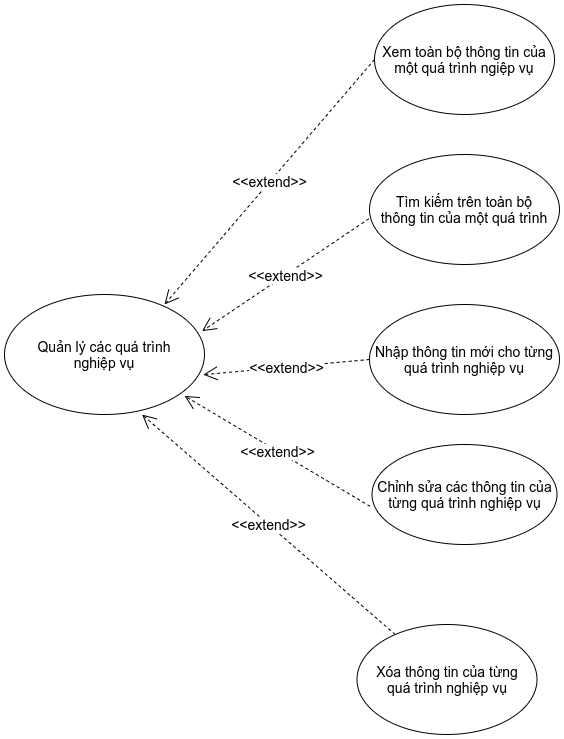

The diagram above was exported from draw.io. Its source (the exported page's mxGraphModel, read from the mxfile embedded in the PNG):
<mxGraphModel dx="816" dy="445" grid="1" gridSize="10" guides="1" tooltips="1" connect="1" arrows="1" fold="1" page="1" pageScale="1" pageWidth="1169" pageHeight="827" math="0" shadow="0">
  <root>
    <mxCell id="0" />
    <mxCell id="1" parent="0" />
    <mxCell id="pCx2gqAzYMhgUlZaX9pQ-1" value="Quản lý các quá trình&lt;br&gt;nghiệp vụ" style="ellipse;whiteSpace=wrap;html=1;strokeWidth=1;fillColor=#ffffff;fontSize=14;" parent="1" vertex="1">
      <mxGeometry x="40" y="320" width="200" height="120" as="geometry" />
    </mxCell>
    <mxCell id="pCx2gqAzYMhgUlZaX9pQ-2" value="Nhập thông tin mới cho từng quá trình nghiệp vụ" style="ellipse;whiteSpace=wrap;html=1;strokeWidth=1;fillColor=#ffffff;fontSize=14;" parent="1" vertex="1">
      <mxGeometry x="405" y="330" width="190" height="110" as="geometry" />
    </mxCell>
    <mxCell id="pCx2gqAzYMhgUlZaX9pQ-3" value="Chỉnh sửa các thông tin của từng quá trình nghiệp vụ" style="ellipse;whiteSpace=wrap;html=1;strokeWidth=1;fillColor=#ffffff;fontSize=14;" parent="1" vertex="1">
      <mxGeometry x="407.5" y="470" width="185" height="100" as="geometry" />
    </mxCell>
    <mxCell id="pCx2gqAzYMhgUlZaX9pQ-4" value="Xóa thông tin của từng&lt;br&gt;quá trình nghiệp vụ" style="ellipse;whiteSpace=wrap;html=1;strokeWidth=1;fillColor=#ffffff;fontSize=14;" parent="1" vertex="1">
      <mxGeometry x="392.5" y="650" width="180" height="110" as="geometry" />
    </mxCell>
    <mxCell id="pCx2gqAzYMhgUlZaX9pQ-5" value="Tìm kiếm trên toàn bộ&lt;br&gt;thông tin của một quá trình" style="ellipse;whiteSpace=wrap;html=1;strokeWidth=1;fillColor=#ffffff;fontSize=14;" parent="1" vertex="1">
      <mxGeometry x="405" y="180" width="190" height="110" as="geometry" />
    </mxCell>
    <mxCell id="pCx2gqAzYMhgUlZaX9pQ-6" value="Xem toàn bộ thông tin của một quá trình ngiệp vụ" style="ellipse;whiteSpace=wrap;html=1;strokeWidth=1;fillColor=#ffffff;fontSize=14;" parent="1" vertex="1">
      <mxGeometry x="410" y="30" width="180" height="110" as="geometry" />
    </mxCell>
    <mxCell id="pCx2gqAzYMhgUlZaX9pQ-7" value="&amp;lt;&amp;lt;extend&amp;gt;&amp;gt;" style="endArrow=open;endSize=12;dashed=1;html=1;fontSize=14;exitX=0;exitY=0.5;exitDx=0;exitDy=0;entryX=0.8;entryY=0.083;entryDx=0;entryDy=0;entryPerimeter=0;" parent="1" source="pCx2gqAzYMhgUlZaX9pQ-6" target="pCx2gqAzYMhgUlZaX9pQ-1" edge="1">
      <mxGeometry width="160" relative="1" as="geometry">
        <mxPoint x="160" y="220" as="sourcePoint" />
        <mxPoint x="320" y="220" as="targetPoint" />
      </mxGeometry>
    </mxCell>
    <mxCell id="pCx2gqAzYMhgUlZaX9pQ-8" value="&amp;lt;&amp;lt;extend&amp;gt;&amp;gt;" style="endArrow=open;endSize=12;dashed=1;html=1;fontSize=14;exitX=-0.003;exitY=0.584;exitDx=0;exitDy=0;entryX=0.988;entryY=0.305;entryDx=0;entryDy=0;entryPerimeter=0;exitPerimeter=0;" parent="1" source="pCx2gqAzYMhgUlZaX9pQ-5" target="pCx2gqAzYMhgUlZaX9pQ-1" edge="1">
      <mxGeometry width="160" relative="1" as="geometry">
        <mxPoint x="360" y="300" as="sourcePoint" />
        <mxPoint x="170" y="494.96000000000004" as="targetPoint" />
      </mxGeometry>
    </mxCell>
    <mxCell id="pCx2gqAzYMhgUlZaX9pQ-9" value="&amp;lt;&amp;lt;extend&amp;gt;&amp;gt;" style="endArrow=open;endSize=12;dashed=1;html=1;fontSize=14;exitX=0;exitY=0.5;exitDx=0;exitDy=0;entryX=0.994;entryY=0.668;entryDx=0;entryDy=0;entryPerimeter=0;" parent="1" source="pCx2gqAzYMhgUlZaX9pQ-2" target="pCx2gqAzYMhgUlZaX9pQ-1" edge="1">
      <mxGeometry width="160" relative="1" as="geometry">
        <mxPoint x="340" y="410" as="sourcePoint" />
        <mxPoint x="150" y="604.96" as="targetPoint" />
      </mxGeometry>
    </mxCell>
    <mxCell id="pCx2gqAzYMhgUlZaX9pQ-10" value="&amp;lt;&amp;lt;extend&amp;gt;&amp;gt;" style="endArrow=open;endSize=12;dashed=1;html=1;fontSize=14;exitX=-0.01;exitY=0.619;exitDx=0;exitDy=0;entryX=0.9;entryY=0.845;entryDx=0;entryDy=0;entryPerimeter=0;exitPerimeter=0;" parent="1" source="pCx2gqAzYMhgUlZaX9pQ-3" target="pCx2gqAzYMhgUlZaX9pQ-1" edge="1">
      <mxGeometry width="160" relative="1" as="geometry">
        <mxPoint x="350" y="530" as="sourcePoint" />
        <mxPoint x="160" y="724.96" as="targetPoint" />
      </mxGeometry>
    </mxCell>
    <mxCell id="pCx2gqAzYMhgUlZaX9pQ-11" value="&amp;lt;&amp;lt;extend&amp;gt;&amp;gt;" style="endArrow=open;endSize=12;dashed=1;html=1;fontSize=14;entryX=0.688;entryY=1.001;entryDx=0;entryDy=0;entryPerimeter=0;" parent="1" source="pCx2gqAzYMhgUlZaX9pQ-4" target="pCx2gqAzYMhgUlZaX9pQ-1" edge="1">
      <mxGeometry width="160" relative="1" as="geometry">
        <mxPoint x="240" y="500" as="sourcePoint" />
        <mxPoint x="50" y="694.96" as="targetPoint" />
      </mxGeometry>
    </mxCell>
  </root>
</mxGraphModel>